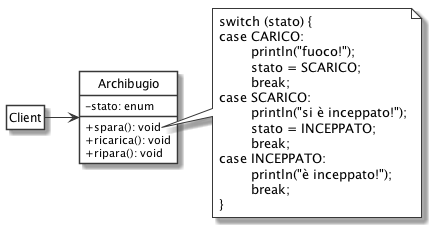

The diagram above was rendered by PlantUML. Its source (embedded in the PNG):
@startuml
' START STYLE
skinparam {
	monochrome true
	'shadowing false
	classBackgroundColor white
	noteBackgroundColor white
	classAttributeIconSize 0
	'linetype ortho
}
hide circle
' END STYLE


class Archibugio {
	- stato: enum
	+ spara(): void
	+ ricarica(): void
	+ ripara(): void
}

hide Client members

Client -right-> Archibugio

note right of Archibugio::spara()
	switch (stato) {
	case CARICO:
		println("fuoco!");
		stato = SCARICO;
		break;
	case SCARICO:
		println("si è inceppato!");
		stato = INCEPPATO;
		break;
	case INCEPPATO:
		println("è inceppato!");
		break;
	}
end note

@enduml